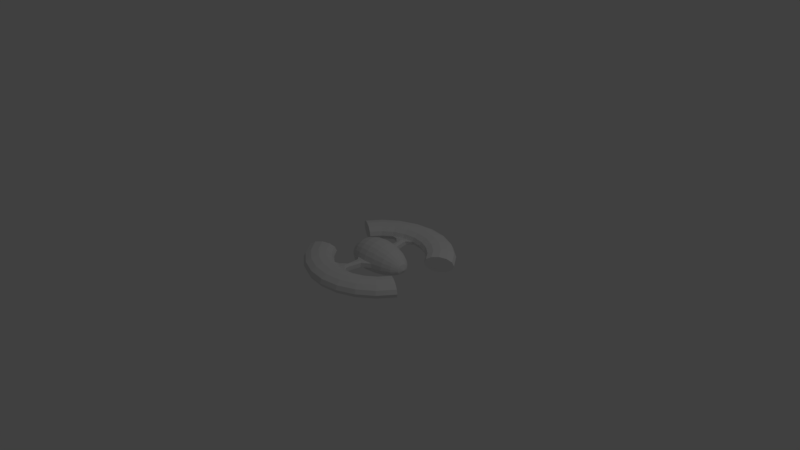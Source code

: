 # Source: hemlock.blend  (saved by Blender 2.79.0; exported with 4.5.12 LTS)
import bpy
from mathutils import Matrix  # noqa: F401  (used for matrix-valued properties, if any)

bpy.ops.wm.read_factory_settings(use_empty=True)
scene = bpy.context.scene
scene.name = 'Scene'

# ---- collections
col_collection_1 = bpy.data.collections.new('Collection 1'); scene.collection.children.link(col_collection_1)

# ---- materials (node trees are filled in below, after node groups)
mat_material = bpy.data.materials.new('Material')
mat_material.alpha_threshold = 0.0
mat_material.use_transparent_shadow = False
mat_material.roughness = 0.5
mat_material.line_color = (0.0, 0.0, 0.0, 1.0)

# ---- material node trees

# ---- world
world_world = bpy.data.worlds.new('World'); scene.world = world_world
world_world.color = (0.05088, 0.05088, 0.05088)
world_world.use_sun_shadow = False
world_world.sun_shadow_jitter_overblur = 0.0
world_world.cycles.sampling_method = 'MANUAL'

# ---- cameras
cam_camera = bpy.data.cameras.new('Camera')
cam_camera.clip_end = 100.0
cam_camera.lens = 35.0
cam_camera.sensor_width = 32.0
cam_camera.sensor_height = 18.0
cam_camera.ortho_scale = 7.314
cam_camera.dof.focus_distance = 0.0
cam_camera.dof.aperture_fstop = 128.0

# ---- lights
light_lamp = bpy.data.lights.new('Lamp', 'POINT')
light_lamp.transmission_factor = 0.0
light_lamp.cutoff_distance = 30.0
light_lamp.energy = 100.0
light_lamp.shadow_buffer_clip_start = 1.001
light_lamp.shadow_soft_size = 0.1
light_lamp.shadow_maximum_resolution = 0.006
light_lamp.use_absolute_resolution = True

# ---- meshes
me_cube = bpy.data.meshes.new('Cube')
me_cube.from_pydata([(-2.356, 1.565, 0.03379), (-2.282, 1.523, -0.1382), (-2.082, 1.407, -0.264), (-1.809, 1.249, -0.3101), (-1.536, 1.092, -0.264), (-1.336, 0.976, -0.1382), (-1.263, 0.9338, 0.03379), (-1.336, 0.976, 0.2057), (-1.536, 1.092, 0.3316), (-1.809, 1.249, 0.3777), (-2.082, 1.407, 0.3316), (-2.282, 1.523, 0.2057), (-1.854, 2.218, 0.03379), (-1.794, 2.158, -0.1382), (-1.631, 1.995, -0.264), (-1.408, 1.772, -0.3101), (-1.185, 1.549, -0.264), (-1.022, 1.386, -0.1382), (-0.9618, 1.326, 0.03379), (-1.022, 1.386, 0.2057), (-1.185, 1.549, 0.3316), (-1.408, 1.772, 0.3777), (-1.631, 1.995, 0.3316), (-1.794, 2.158, 0.2057), (-1.201, 2.72, 0.03379), (-1.158, 2.646, -0.1382), (-1.043, 2.446, -0.264), (-0.8852, 2.173, -0.3101), (-0.7275, 1.9, -0.264), (-0.612, 1.7, -0.1382), (-0.5697, 1.627, 0.03379), (-0.612, 1.7, 0.2057), (-0.7275, 1.9, 0.3316), (-0.8852, 2.173, 0.3777), (-1.043, 2.446, 0.3316), (-1.158, 2.646, 0.2057), (-0.4398, 3.035, 0.03379), (-0.4179, 2.953, -0.1382), (-0.3581, 2.73, -0.264), (-0.2764, 2.425, -0.3101), (-0.1948, 2.121, -0.264), (-0.135, 1.897, -0.1382), (-0.1131, 1.816, 0.03379), (-0.135, 1.897, 0.2057), (-0.1948, 2.121, 0.3316), (-0.2764, 2.425, 0.3777), (-0.3581, 2.73, 0.3316), (-0.4179, 2.953, 0.2057), (0.3769, 3.142, 0.03379), (0.3769, 3.058, -0.1382), (0.3769, 2.827, -0.264), (0.3769, 2.511, -0.3101), (0.3769, 2.196, -0.264), (0.3769, 1.965, -0.1382), (0.3769, 1.88, 0.03379), (0.3769, 1.965, 0.2057), (0.3769, 2.196, 0.3316), (0.3769, 2.511, 0.3777), (0.3769, 2.827, 0.3316), (0.3769, 3.058, 0.2057), (1.194, 3.035, 0.03379), (1.172, 2.953, -0.1382), (1.112, 2.73, -0.264), (1.03, 2.425, -0.3101), (0.9485, 2.121, -0.264), (0.8887, 1.897, -0.1382), (0.8669, 1.816, 0.03379), (0.8887, 1.897, 0.2057), (0.9485, 2.121, 0.3316), (1.03, 2.425, 0.3777), (1.112, 2.73, 0.3316), (1.172, 2.953, 0.2057), (1.954, 2.72, 0.03379), (1.912, 2.646, -0.1382), (1.797, 2.446, -0.264), (1.639, 2.173, -0.3101), (1.481, 1.9, -0.264), (1.366, 1.7, -0.1382), (1.323, 1.627, 0.03379), (1.366, 1.7, 0.2057), (1.481, 1.9, 0.3316), (1.639, 2.173, 0.3777), (1.797, 2.446, 0.3316), (1.912, 2.646, 0.2057), (2.608, 2.218, 0.03379), (2.548, 2.158, -0.1382), (2.385, 1.995, -0.264), (2.162, 1.772, -0.3101), (1.939, 1.549, -0.264), (1.775, 1.386, -0.1382), (1.716, 1.326, 0.03379), (1.775, 1.386, 0.2057), (1.939, 1.549, 0.3316), (2.162, 1.772, 0.3777), (2.385, 1.995, 0.3316), (2.548, 2.158, 0.2057), (3.109, 1.565, 0.03379), (3.036, 1.523, -0.1382), (2.836, 1.407, -0.264), (2.563, 1.249, -0.3101), (2.29, 1.092, -0.264), (2.09, 0.976, -0.1382), (2.016, 0.9338, 0.03379), (2.09, 0.976, 0.2057), (2.29, 1.092, 0.3316), (2.563, 1.249, 0.3777), (2.836, 1.407, 0.3316), (3.036, 1.523, 0.2057), (-0.9061, 0.0, -0.2112), (-0.7246, 0.0, -0.3466), (-0.4419, 0.0, -0.4541), (-0.08569, 0.0, -0.5231), (0.3092, 0.0, -0.5469), (0.7288, 0.0, -0.5231), (1.167, 0.0, -0.4541), (1.515, 0.0, -0.3466), (1.738, 0.0, -0.2112), (1.815, 0.0, -0.06102), (-0.9061, 0.0667, -0.206), (-0.7246, 0.1267, -0.3369), (-0.4419, 0.1742, -0.4407), (-0.08569, 0.2048, -0.5074), (0.3092, 0.2153, -0.5303), (0.7288, 0.2048, -0.5074), (1.167, 0.1742, -0.4407), (1.515, 0.1267, -0.3369), (1.738, 0.0667, -0.206), (-0.9061, 0.1286, -0.191), (-0.7246, 0.2444, -0.3083), (-0.4419, 0.3364, -0.4014), (-0.08569, 0.3954, -0.4612), (0.3092, 0.4157, -0.4818), (0.7288, 0.3954, -0.4612), (1.167, 0.3364, -0.4014), (1.515, 0.2444, -0.3083), (1.738, 0.1286, -0.191), (-0.9061, 0.1818, -0.1672), (-0.7246, 0.3456, -0.263), (-0.4419, 0.4756, -0.339), (-0.08569, 0.559, -0.3878), (0.3092, 0.5878, -0.4046), (0.7288, 0.559, -0.3878), (1.167, 0.4756, -0.339), (1.515, 0.3456, -0.263), (1.738, 0.1818, -0.1672), (-0.9061, 0.2226, -0.1361), (-0.7246, 0.4232, -0.2038), (-0.4419, 0.5824, -0.2576), (-0.08569, 0.6846, -0.2921), (0.3092, 0.7198, -0.3039), (0.7288, 0.6846, -0.2921), (1.167, 0.5824, -0.2576), (1.515, 0.4232, -0.2038), (1.738, 0.2226, -0.1361), (-0.9061, 0.2483, -0.09987), (-0.7246, 0.472, -0.1349), (-0.4419, 0.6496, -0.1627), (-0.08569, 0.7636, -0.1806), (0.3092, 0.8029, -0.1868), (0.7288, 0.7636, -0.1806), (1.167, 0.6496, -0.1627), (1.515, 0.472, -0.1349), (1.738, 0.2483, -0.09987), (-0.9061, 0.257, -0.06102), (-0.7246, 0.4887, -0.06102), (-0.4419, 0.6725, -0.06102), (-0.08569, 0.7905, -0.06102), (0.3092, 0.8312, -0.06102), (0.7288, 0.7905, -0.06102), (1.167, 0.6725, -0.06102), (1.515, 0.4887, -0.06102), (1.738, 0.257, -0.06102), (-0.9061, 0.2483, -0.011), (-0.7246, 0.472, 0.04895), (-0.4419, 0.6496, 0.09653), (-0.08569, 0.7636, 0.1271), (0.3092, 0.8029, 0.1376), (0.7288, 0.7636, 0.1271), (1.167, 0.6496, 0.09653), (1.515, 0.472, 0.04895), (1.738, 0.2483, -0.011), (-0.9061, 0.2226, 0.05093), (-0.7246, 0.4232, 0.1667), (-0.4419, 0.5824, 0.2587), (-0.08569, 0.6846, 0.3177), (0.3092, 0.7198, 0.338), (0.7288, 0.6846, 0.3177), (1.167, 0.5824, 0.2587), (1.515, 0.4232, 0.1667), (1.738, 0.2226, 0.05093), (-0.9061, 0.1818, 0.1041), (-0.7246, 0.3456, 0.2679), (-0.4419, 0.4756, 0.3979), (-0.08569, 0.559, 0.4813), (0.3092, 0.5878, 0.5101), (0.7288, 0.559, 0.4813), (1.167, 0.4756, 0.3979), (1.515, 0.3456, 0.2679), (1.738, 0.1818, 0.1041), (-0.9061, 0.1286, 0.1449), (-0.7246, 0.2444, 0.3455), (-0.4419, 0.3364, 0.5047), (-0.08569, 0.3954, 0.6069), (0.3092, 0.4157, 0.6421), (0.7288, 0.3954, 0.6069), (1.167, 0.3364, 0.5047), (1.515, 0.2444, 0.3455), (1.738, 0.1286, 0.1449), (-0.9061, 0.0667, 0.1706), (-0.7246, 0.1267, 0.3943), (-0.4419, 0.1742, 0.5719), (-0.08569, 0.2048, 0.6859), (0.3092, 0.2153, 0.7252), (0.7288, 0.2048, 0.6859), (1.167, 0.1742, 0.5719), (1.515, 0.1267, 0.3943), (1.738, 0.0667, 0.1706), (-0.9061, 0.0, 0.1793), (-0.7246, 0.0, 0.4109), (-0.4419, 0.0, 0.5948), (-0.08569, 0.0, 0.7128), (0.3092, 0.0, 0.7535), (0.7288, 0.0, 0.7128), (1.167, 0.0, 0.5948), (1.515, 0.0, 0.4109), (1.738, 0.0, 0.1793), (-0.9687, 0.0, -0.06102), (-0.3225, 1.591, 0.0545), (-0.3202, 1.593, -0.1159), (-0.05803, 1.359, 0.06268), (-0.04856, 1.351, -0.1086), (0.02256, 0.9665, 0.1051), (0.03398, 0.9674, -0.07602), (0.02591, 0.8831, 0.1142), (0.04096, 0.8804, -0.06864), (-0.004909, 1.556, 0.1028), (0.1636, 1.648, 0.051), (0.03555, 1.459, 0.1127), (0.1783, 1.534, 0.06273), (0.2155, 1.028, 0.1371), (0.3463, 1.001, 0.1072), (0.2592, 0.9227, 0.1253), (0.4789, 0.9146, 0.1145), (0.4812, 0.9416, -0.07094), (0.3483, 1.033, -0.07696), (0.1838, 1.582, -0.113), (0.1713, 1.694, -0.1226), (0.2725, 0.9193, -0.09298), (0.2317, 1.017, -0.1001), (-0.009606, 1.596, -0.142), (-0.07882, 1.763, -0.154)], [], [(0, 12, 13, 1), (1, 13, 14, 2), (2, 14, 15, 3), (3, 15, 16, 4), (4, 16, 17, 5), (5, 17, 18, 6), (6, 18, 19, 7), (7, 19, 20, 8), (8, 20, 21, 9), (9, 21, 22, 10), (10, 22, 23, 11), (11, 23, 12, 0), (12, 24, 25, 13), (13, 25, 26, 14), (14, 26, 27, 15), (15, 27, 28, 16), (16, 28, 29, 17), (17, 29, 30, 18), (18, 30, 31, 19), (19, 31, 32, 20), (20, 32, 33, 21), (21, 33, 34, 22), (22, 34, 35, 23), (23, 35, 24, 12), (24, 36, 37, 25), (25, 37, 38, 26), (26, 38, 39, 27), (27, 39, 40, 28), (28, 40, 41, 29), (54, 236, 246, 53), (30, 42, 43, 31), (31, 43, 44, 32), (32, 44, 45, 33), (33, 45, 46, 34), (34, 46, 47, 35), (35, 47, 36, 24), (36, 48, 49, 37), (37, 49, 50, 38), (38, 50, 51, 39), (39, 51, 52, 40), (40, 52, 53, 41), (166, 175, 233, 234), (42, 54, 55, 43), (43, 55, 56, 44), (44, 56, 57, 45), (45, 57, 58, 46), (46, 58, 59, 47), (47, 59, 48, 36), (48, 60, 61, 49), (49, 61, 62, 50), (50, 62, 63, 51), (51, 63, 64, 52), (52, 64, 65, 53), (53, 65, 66, 54), (54, 66, 67, 55), (55, 67, 68, 56), (56, 68, 69, 57), (57, 69, 70, 58), (58, 70, 71, 59), (59, 71, 60, 48), (60, 72, 73, 61), (61, 73, 74, 62), (62, 74, 75, 63), (63, 75, 76, 64), (64, 76, 77, 65), (65, 77, 78, 66), (66, 78, 79, 67), (67, 79, 80, 68), (68, 80, 81, 69), (69, 81, 82, 70), (70, 82, 83, 71), (71, 83, 72, 60), (72, 84, 85, 73), (73, 85, 86, 74), (74, 86, 87, 75), (75, 87, 88, 76), (76, 88, 89, 77), (77, 89, 90, 78), (78, 90, 91, 79), (79, 91, 92, 80), (80, 92, 93, 81), (81, 93, 94, 82), (82, 94, 95, 83), (83, 95, 84, 72), (84, 96, 97, 85), (85, 97, 98, 86), (86, 98, 99, 87), (87, 99, 100, 88), (88, 100, 101, 89), (89, 101, 102, 90), (90, 102, 103, 91), (91, 103, 104, 92), (92, 104, 105, 93), (93, 105, 106, 94), (94, 106, 107, 95), (95, 107, 96, 84), (98, 97, 96, 107, 106, 105, 104, 103, 102, 101, 100, 99), (0, 1, 2, 3, 4, 5, 6, 7, 8, 9, 10, 11), (116, 115, 125, 126), (113, 112, 122, 123), (110, 109, 119, 120), (117, 116, 126), (114, 113, 123, 124), (111, 110, 120, 121), (108, 226, 118), (115, 114, 124, 125), (112, 111, 121, 122), (109, 108, 118, 119), (123, 122, 131, 132), (120, 119, 128, 129), (117, 126, 135), (124, 123, 132, 133), (121, 120, 129, 130), (118, 226, 127), (125, 124, 133, 134), (122, 121, 130, 131), (119, 118, 127, 128), (126, 125, 134, 135), (128, 127, 136, 137), (135, 134, 143, 144), (132, 131, 140, 141), (129, 128, 137, 138), (117, 135, 144), (133, 132, 141, 142), (130, 129, 138, 139), (127, 226, 136), (134, 133, 142, 143), (131, 130, 139, 140), (143, 142, 151, 152), (140, 139, 148, 149), (137, 136, 145, 146), (144, 143, 152, 153), (141, 140, 149, 150), (138, 137, 146, 147), (117, 144, 153), (142, 141, 150, 151), (139, 138, 147, 148), (136, 226, 145), (148, 147, 156, 157), (145, 226, 154), (152, 151, 160, 161), (149, 148, 157, 158), (146, 145, 154, 155), (153, 152, 161, 162), (150, 149, 158, 159), (147, 146, 155, 156), (117, 153, 162), (151, 150, 159, 160), (160, 159, 168, 169), (157, 156, 165, 166), (154, 226, 163), (161, 160, 169, 170), (158, 157, 166, 167), (155, 154, 163, 164), (162, 161, 170, 171), (159, 158, 167, 168), (156, 155, 164, 165), (117, 162, 171), (165, 164, 173, 174), (117, 171, 180), (169, 168, 177, 178), (166, 165, 174, 175), (163, 226, 172), (170, 169, 178, 179), (164, 163, 172, 173), (171, 170, 179, 180), (180, 179, 188, 189), (177, 176, 185, 186), (174, 173, 182, 183), (117, 180, 189), (178, 177, 186, 187), (175, 174, 183, 184), (172, 226, 181), (179, 178, 187, 188), (176, 175, 184, 185), (173, 172, 181, 182), (185, 184, 193, 194), (182, 181, 190, 191), (189, 188, 197, 198), (186, 185, 194, 195), (183, 182, 191, 192), (117, 189, 198), (187, 186, 195, 196), (184, 183, 192, 193), (181, 226, 190), (188, 187, 196, 197), (190, 226, 199), (197, 196, 205, 206), (194, 193, 202, 203), (191, 190, 199, 200), (198, 197, 206, 207), (195, 194, 203, 204), (192, 191, 200, 201), (117, 198, 207), (196, 195, 204, 205), (193, 192, 201, 202), (202, 201, 210, 211), (199, 226, 208), (206, 205, 214, 215), (203, 202, 211, 212), (200, 199, 208, 209), (207, 206, 215, 216), (204, 203, 212, 213), (201, 200, 209, 210), (117, 207, 216), (205, 204, 213, 214), (117, 216, 225), (214, 213, 222, 223), (211, 210, 219, 220), (208, 226, 217), (215, 214, 223, 224), (212, 211, 220, 221), (209, 208, 217, 218), (216, 215, 224, 225), (213, 212, 221, 222), (210, 209, 218, 219), (54, 42, 235, 236), (42, 30, 227, 235), (53, 246, 250, 41), (166, 234, 247, 167), (228, 227, 30, 29), (230, 229, 227, 228), (232, 231, 229, 230), (234, 233, 231, 232), (235, 227, 229, 237), (236, 235, 237, 238), (237, 229, 231, 239), (238, 237, 239, 240), (239, 231, 233, 241), (240, 239, 241, 242), (241, 233, 175, 176), (242, 241, 176, 177), (243, 242, 177, 168), (244, 240, 242, 243), (245, 238, 240, 244), (246, 236, 238, 245), (247, 243, 168, 167), (248, 244, 243, 247), (249, 245, 244, 248), (250, 246, 245, 249), (247, 234, 232, 248), (248, 232, 230, 249), (249, 230, 228, 250), (250, 228, 29, 41)])
me_cube.materials.append(mat_material)
me_cube.use_remesh_preserve_volume = False
me_cube.use_remesh_preserve_attributes = False
me_cube.use_mirror_vertex_groups = False
me_cube.update()

# ---- objects
ob_cube = bpy.data.objects.new('Cube', me_cube)
ob_lamp = bpy.data.objects.new('Lamp', light_lamp)
ob_camera = bpy.data.objects.new('Camera', cam_camera)

# ---- transforms, parenting, visibility, modifiers, constraints
ob_cube.location = (0.0, 0.0, 0.0)
ob_cube.scale = (0.3096, 0.3096, 0.3096)
ob_cube.lock_rotations_4d = False
ob_cube.empty_display_type = 'ARROWS'
ob_cube.lineart.crease_threshold = 0.0
_m = ob_cube.modifiers.new('Mirror', 'MIRROR')
_m.use_axis = (False, True, False)
_m.use_clip = True
ob_lamp.location = (4.076, 1.005, 5.904)
ob_lamp.rotation_euler = (0.6503, 0.05522, 1.866)
ob_lamp.lock_rotations_4d = False
ob_lamp.empty_display_type = 'ARROWS'
ob_lamp.color = (0.0, 0.0, 0.0, 0.0)
ob_lamp.lineart.crease_threshold = 0.0
ob_camera.location = (7.481, -6.508, 5.344)
ob_camera.rotation_euler = (1.109, 0.01082, 0.8149)
ob_camera.lock_rotations_4d = False
ob_camera.empty_display_type = 'ARROWS'
ob_camera.color = (0.0, 0.0, 0.0, 0.0)
ob_camera.display_type = 'WIRE'
ob_camera.lineart.crease_threshold = 0.0

# ---- collection membership
col_collection_1.objects.link(ob_cube)
col_collection_1.objects.link(ob_lamp)
col_collection_1.objects.link(ob_camera)

# ---- scene / render settings (as saved in the file)
scene.camera = ob_camera
scene.frame_start = 1; scene.frame_end = 250; scene.frame_set(0)
scene.render.engine = 'BLENDER_EEVEE_NEXT'
scene.render.resolution_percentage = 50
scene.render.dither_intensity = 0.0
scene.cycles.use_denoising = False
scene.cycles.samples = 128
scene.cycles.sampling_pattern = 'TABULATED_SOBOL'
scene.cycles.light_sampling_threshold = 0.0
scene.cycles.use_adaptive_sampling = False
scene.cycles.use_light_tree = False
scene.cycles.blur_glossy = 0.0
scene.cycles.sample_clamp_indirect = 0.0
scene.view_settings.view_transform = 'Standard'
bpy.context.view_layer.update()
